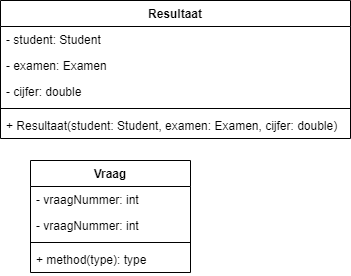

The diagram above was exported from draw.io. Its source (the exported page's mxGraphModel, read from the mxfile embedded in the PNG):
<mxGraphModel dx="428" dy="585" grid="1" gridSize="10" guides="1" tooltips="1" connect="1" arrows="1" fold="1" page="1" pageScale="1" pageWidth="827" pageHeight="1169" math="0" shadow="0">
  <root>
    <mxCell id="0" />
    <mxCell id="1" parent="0" />
    <mxCell id="RDYhTBpqH1kBa6TyRPnK-18" value="Resultaat" style="swimlane;fontStyle=1;align=center;verticalAlign=top;childLayout=stackLayout;horizontal=1;startSize=26;horizontalStack=0;resizeParent=1;resizeParentMax=0;resizeLast=0;collapsible=1;marginBottom=0;" vertex="1" parent="1">
      <mxGeometry x="20" y="160" width="350" height="138" as="geometry" />
    </mxCell>
    <mxCell id="RDYhTBpqH1kBa6TyRPnK-19" value="- student: Student" style="text;strokeColor=none;fillColor=none;align=left;verticalAlign=top;spacingLeft=4;spacingRight=4;overflow=hidden;rotatable=0;points=[[0,0.5],[1,0.5]];portConstraint=eastwest;" vertex="1" parent="RDYhTBpqH1kBa6TyRPnK-18">
      <mxGeometry y="26" width="350" height="26" as="geometry" />
    </mxCell>
    <mxCell id="RDYhTBpqH1kBa6TyRPnK-22" value="- examen: Examen" style="text;strokeColor=none;fillColor=none;align=left;verticalAlign=top;spacingLeft=4;spacingRight=4;overflow=hidden;rotatable=0;points=[[0,0.5],[1,0.5]];portConstraint=eastwest;" vertex="1" parent="RDYhTBpqH1kBa6TyRPnK-18">
      <mxGeometry y="52" width="350" height="26" as="geometry" />
    </mxCell>
    <mxCell id="RDYhTBpqH1kBa6TyRPnK-23" value="- cijfer: double" style="text;strokeColor=none;fillColor=none;align=left;verticalAlign=top;spacingLeft=4;spacingRight=4;overflow=hidden;rotatable=0;points=[[0,0.5],[1,0.5]];portConstraint=eastwest;" vertex="1" parent="RDYhTBpqH1kBa6TyRPnK-18">
      <mxGeometry y="78" width="350" height="26" as="geometry" />
    </mxCell>
    <mxCell id="RDYhTBpqH1kBa6TyRPnK-20" value="" style="line;strokeWidth=1;fillColor=none;align=left;verticalAlign=middle;spacingTop=-1;spacingLeft=3;spacingRight=3;rotatable=0;labelPosition=right;points=[];portConstraint=eastwest;" vertex="1" parent="RDYhTBpqH1kBa6TyRPnK-18">
      <mxGeometry y="104" width="350" height="8" as="geometry" />
    </mxCell>
    <mxCell id="RDYhTBpqH1kBa6TyRPnK-21" value="+ Resultaat(student: Student, examen: Examen, cijfer: double)" style="text;strokeColor=none;fillColor=none;align=left;verticalAlign=top;spacingLeft=4;spacingRight=4;overflow=hidden;rotatable=0;points=[[0,0.5],[1,0.5]];portConstraint=eastwest;" vertex="1" parent="RDYhTBpqH1kBa6TyRPnK-18">
      <mxGeometry y="112" width="350" height="26" as="geometry" />
    </mxCell>
    <mxCell id="RDYhTBpqH1kBa6TyRPnK-24" value="Vraag" style="swimlane;fontStyle=1;align=center;verticalAlign=top;childLayout=stackLayout;horizontal=1;startSize=26;horizontalStack=0;resizeParent=1;resizeParentMax=0;resizeLast=0;collapsible=1;marginBottom=0;" vertex="1" parent="1">
      <mxGeometry x="50" y="320" width="160" height="112" as="geometry" />
    </mxCell>
    <mxCell id="RDYhTBpqH1kBa6TyRPnK-25" value="- vraagNummer: int" style="text;strokeColor=none;fillColor=none;align=left;verticalAlign=top;spacingLeft=4;spacingRight=4;overflow=hidden;rotatable=0;points=[[0,0.5],[1,0.5]];portConstraint=eastwest;" vertex="1" parent="RDYhTBpqH1kBa6TyRPnK-24">
      <mxGeometry y="26" width="160" height="26" as="geometry" />
    </mxCell>
    <mxCell id="RDYhTBpqH1kBa6TyRPnK-28" value="- vraagNummer: int" style="text;strokeColor=none;fillColor=none;align=left;verticalAlign=top;spacingLeft=4;spacingRight=4;overflow=hidden;rotatable=0;points=[[0,0.5],[1,0.5]];portConstraint=eastwest;" vertex="1" parent="RDYhTBpqH1kBa6TyRPnK-24">
      <mxGeometry y="52" width="160" height="26" as="geometry" />
    </mxCell>
    <mxCell id="RDYhTBpqH1kBa6TyRPnK-26" value="" style="line;strokeWidth=1;fillColor=none;align=left;verticalAlign=middle;spacingTop=-1;spacingLeft=3;spacingRight=3;rotatable=0;labelPosition=right;points=[];portConstraint=eastwest;" vertex="1" parent="RDYhTBpqH1kBa6TyRPnK-24">
      <mxGeometry y="78" width="160" height="8" as="geometry" />
    </mxCell>
    <mxCell id="RDYhTBpqH1kBa6TyRPnK-27" value="+ method(type): type" style="text;strokeColor=none;fillColor=none;align=left;verticalAlign=top;spacingLeft=4;spacingRight=4;overflow=hidden;rotatable=0;points=[[0,0.5],[1,0.5]];portConstraint=eastwest;" vertex="1" parent="RDYhTBpqH1kBa6TyRPnK-24">
      <mxGeometry y="86" width="160" height="26" as="geometry" />
    </mxCell>
  </root>
</mxGraphModel>